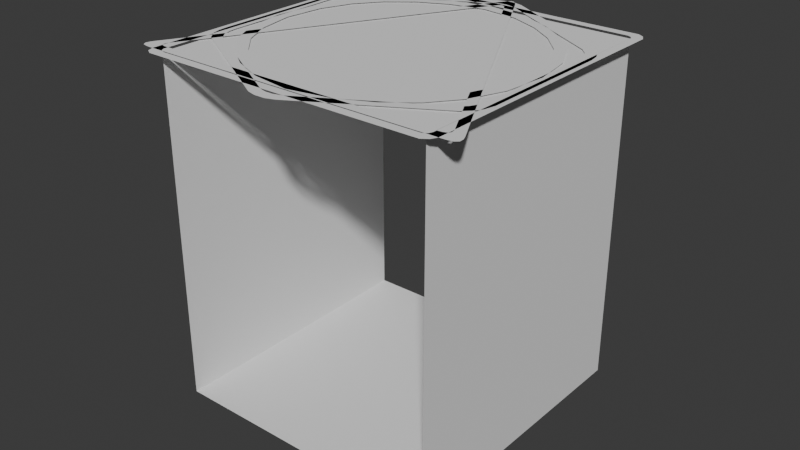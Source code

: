 # Source: Sources.blend  (saved by Blender 5.1.30; exported with 4.5.12 LTS)
import bpy
from mathutils import Matrix  # noqa: F401  (used for matrix-valued properties, if any)

bpy.ops.wm.read_factory_settings(use_empty=True)
scene = bpy.context.scene
scene.name = 'Scene'

# ---- collections
col_collection = bpy.data.collections.new('Collection'); scene.collection.children.link(col_collection)

# ---- world
world_world = bpy.data.worlds.new('World'); scene.world = world_world
world_world.use_nodes = True; world_world.node_tree.nodes.clear()
_N = world_world.node_tree.nodes; _L = world_world.node_tree.links
n0 = _N.new('ShaderNodeOutputWorld'); n0.name = 'World Output'; n0.location = (200, 100)
n1 = _N.new('ShaderNodeBackground'); n1.name = 'Background'; n1.location = (-200, 100)
n1.inputs[0].default_value = (0.05088, 0.05088, 0.05088, 1.0)
_L.new(n1.outputs[0], n0.inputs[0])
n0.is_active_output = True
world_world.color = (0.05088, 0.05088, 0.05088)
world_world.sun_shadow_jitter_overblur = 0.0

# ---- meshes
me_ring1 = bpy.data.meshes.new('Ring1')
me_ring1.from_pydata([(-0.8144, -0.03449, 0.0), (-0.7904, 0.2122, 0.0), (-0.7122, 0.407, 0.0), (-0.5953, 0.5614, 0.0), (-0.4452, 0.6826, 0.0), (-0.2611, 0.7722, 0.0), (-0.03063, 0.8187, 0.0), (0.2048, 0.7841, 0.0), (0.3917, 0.7016, 0.0), (0.5531, 0.5898, 0.0), (0.6839, 0.4489, 0.0), (0.7738, 0.2636, 0.0), (0.8141, 0.03196, 0.0), (0.7892, -0.2122, 0.0), (0.7119, -0.4095, 0.0), (0.5947, -0.5617, 0.0), (0.4455, -0.6842, 0.0), (0.2618, -0.7728, 0.0), (0.02206, -0.8187, 0.0), (-0.2051, -0.7835, 0.0), (-0.3926, -0.7032, 0.0), (-0.5524, -0.5907, 0.0), (-0.6845, -0.4492, 0.0), (-0.7731, -0.2655, 0.0), (-0.7486, -0.03218, 0.0), (-0.7254, 0.1977, 0.0), (-0.655, 0.3763, 0.0), (-0.546, 0.5176, 0.0), (-0.4072, 0.629, 0.0), (-0.2366, 0.7112, 0.0), (-0.0288, 0.7524, 0.0), (0.1865, 0.7218, 0.0), (0.3613, 0.6441, 0.0), (0.5088, 0.5417, 0.0), (0.6287, 0.4125, 0.0), (0.7097, 0.2451, 0.0), (0.748, 0.0291, 0.0), (0.7257, -0.1977, 0.0), (0.6544, -0.3782, 0.0), (0.5451, -0.5185, 0.0), (0.4071, -0.6303, 0.0), (0.2369, -0.7103, 0.0), (0.01927, -0.7534, 0.0), (-0.1835, -0.7212, 0.0), (-0.3594, -0.6453, 0.0), (-0.5082, -0.5408, 0.0), (-0.6278, -0.4113, 0.0), (-0.7094, -0.2442, 0.0)], [], [(3, 27, 28, 4), (6, 30, 31, 7), (40, 16, 15, 39), (1, 25, 26, 2), (38, 14, 13, 37), (11, 35, 36, 12), (43, 19, 18, 42), (7, 31, 32, 8), (41, 17, 16, 40), (47, 23, 22, 46), (4, 28, 29, 5), (5, 29, 30, 6), (46, 22, 21, 45), (2, 26, 27, 3), (45, 21, 20, 44), (24, 25, 1, 0), (9, 33, 34, 10), (39, 15, 14, 38), (24, 0, 23, 47), (42, 18, 17, 41), (36, 37, 13, 12), (8, 32, 33, 9), (10, 34, 35, 11), (44, 20, 19, 43)])
me_ring1.polygons.foreach_set('use_smooth', [True] * 24)
_uv = me_ring1.uv_layers.new(name='UVMap')
_uv.uv.foreach_set('vector', [8.659e-05, 0.3745, 1.0, 0.3745, 1.0, 0.4123, 6.024e-05, 0.4123, 2.049e-07, 0.4979, 1.0, 0.4979, 1.0, 0.5442, -3.231e-05, 0.5442, 1.0, 0.9119, -0.0002887, 0.9119, -0.0002624, 0.8741, 1.0, 0.8741, 0.0001416, 0.2956, 1.0, 0.2956, 1.0, 0.3365, 0.000113, 0.3365, 1.0, 0.8363, -0.0002362, 0.8363, -0.0002073, 0.795, 1.0, 0.795, -0.0001413, 0.7003, 1.0, 0.7003, 1.0, 0.7467, -0.0001736, 0.7467, 1.0, 0.04456, 0.0003171, 0.04456, 0.000348, 0.001843, 1.0, 0.001843, -3.231e-05, 0.5442, 1.0, 0.5442, 1.0, 0.5846, -6.027e-05, 0.5846, 1.0, 0.9519, -0.0003167, 0.9519, -0.0002887, 0.9119, 1.0, 0.9119, 1.0, 0.2009, 0.0002077, 0.2009, 0.0002355, 0.1611, 1.0, 0.1611, 6.024e-05, 0.4123, 1.0, 0.4123, 1.0, 0.4526, 3.226e-05, 0.4526, 3.226e-05, 0.4526, 1.0, 0.4526, 1.0, 0.4979, 2.049e-07, 0.4979, 1.0, 0.1611, 0.0002355, 0.1611, 0.0002618, 0.1235, 1.0, 0.1235, 0.000113, 0.3365, 1.0, 0.3365, 1.0, 0.3745, 8.659e-05, 0.3745, 1.0, 0.1235, 0.0002618, 0.1235, 0.0002887, 0.0849, 1.0, 0.0849, 1.0, 0.2467, 1.0, 0.2956, 0.0001416, 0.2956, 0.0001756, 0.2467, -8.709e-05, 0.6229, 1.0, 0.6229, 1.0, 0.6604, -0.0001133, 0.6604, 1.0, 0.8741, -0.0002624, 0.8741, -0.0002362, 0.8363, 1.0, 0.8363, 1.0, 0.2467, 0.0001756, 0.2467, 0.0002077, 0.2009, 1.0, 0.2009, 1.0, 0.9992, -0.0003505, 0.9992, -0.0003167, 0.9519, 1.0, 0.9519, 1.0, 0.7467, 1.0, 0.795, -0.0002073, 0.795, -0.0001736, 0.7467, -6.027e-05, 0.5846, 1.0, 0.5846, 1.0, 0.6229, -8.709e-05, 0.6229, -0.0001133, 0.6604, 1.0, 0.6604, 1.0, 0.7003, -0.0001413, 0.7003, 1.0, 0.0849, 0.0002887, 0.0849, 0.0003171, 0.04456, 1.0, 0.04456])
me_ring1.update()
me_plane_001 = bpy.data.meshes.new('Plane.001')
me_plane_001.from_pydata([(-0.8685, -0.8615, 0.0), (-0.8838, -0.8234, 0.0), (-0.8868, -0.2331, 0.0), (-0.8868, 0.06239, 0.0), (-0.8836, 0.8177, 0.0), (-0.8761, 0.8554, 0.0), (-0.8374, 0.8827, 0.0), (-0.5285, 0.8832, 0.0), (-0.233, 0.8841, 0.0), (0.06252, 0.8841, 0.0), (0.358, 0.8822, 0.0), (0.8291, 0.886, 0.0), (0.8639, 0.8655, 0.0), (0.8843, 0.8291, 0.0), (0.8833, 0.2332, 0.0), (0.8841, -0.06233, 0.0), (0.8841, -0.3578, 0.0), (0.885, -0.8244, 0.0), (0.869, -0.8581, 0.0), (0.8337, -0.8826, 0.0), (0.2454, -0.8831, 0.0), (-0.04185, -0.8824, 0.0), (-0.341, -0.884, 0.0), (-0.8338, -0.8826, 0.0), (-0.8197, -0.8195, 0.0), (-0.8325, -0.7967, 0.0), (-0.8325, -0.2243, 0.0), (-0.8325, 0.06091, 0.0), (-0.8324, 0.7911, 0.0), (-0.8277, 0.8125, 0.0), (-0.7992, 0.832, 0.0), (-0.516, 0.834, 0.0), (-0.2264, 0.8327, 0.0), (0.06053, 0.833, 0.0), (0.3464, 0.8331, 0.0), (0.7951, 0.8328, 0.0), (0.816, 0.825, 0.0), (0.8312, 0.8057, 0.0), (0.834, 0.2264, 0.0), (0.8347, -0.04029, 0.0), (0.8347, -0.3453, 0.0), (0.8338, -0.793, 0.0), (0.8254, -0.8153, 0.0), (0.8031, -0.8306, 0.0), (0.2385, -0.8316, 0.0), (-0.04036, -0.8319, 0.0), (-0.3292, -0.832, 0.0), (-0.7894, -0.8321, 0.0)], [], [(5, 4, 28, 29), (33, 9, 8, 32), (21, 45, 46, 22), (20, 44, 45, 21), (18, 42, 43, 19), (22, 46, 47, 23), (34, 10, 9, 33), (36, 12, 11, 35), (35, 11, 10, 34), (17, 41, 42, 18), (4, 3, 27, 28), (31, 7, 6, 30), (32, 8, 7, 31), (30, 6, 5, 29), (19, 43, 44, 20), (39, 40, 16, 15), (40, 41, 17, 16), (13, 12, 37), (36, 37, 12), (1, 0, 24, 25), (23, 47, 24, 0), (2, 1, 25, 26), (37, 38, 14, 13), (3, 2, 26, 27), (38, 39, 15, 14)])
me_plane_001.polygons.foreach_set('use_smooth', [True] * 25)
_uv = me_plane_001.uv_layers.new(name='UVMap')
_uv.uv.foreach_set('vector', [-0.0001386, 0.367, -0.0001427, 0.3629, 0.9999, 0.3629, 0.9999, 0.3673, 1.0, 0.5029, -2.414e-06, 0.5029, -4.546e-05, 0.46, 1.0, 0.4597, -0.0005061, 4.911e-06, 0.9995, -4.911e-06, 0.9995, 0.04348, -0.0004625, 0.0435, 0.0004535, 0.9582, 1.0, 0.958, 1.0, 0.9999, 0.0004953, 1.0, 0.0003632, 0.8681, 1.0, 0.868, 1.0, 0.8733, 0.0003681, 0.8729, -0.0004625, 0.0435, 0.9995, 0.04348, 0.9996, 0.1123, -0.0003912, 0.1147, 1.0, 0.5459, 4.062e-05, 0.5459, -2.414e-06, 0.5029, 1.0, 0.5029, 1.0, 0.6176, 0.0001136, 0.6188, 0.0001089, 0.6141, 1.0, 0.6132, 1.0, 0.6132, 0.0001089, 0.6141, 4.062e-05, 0.5459, 1.0, 0.5459, 0.0003588, 0.8637, 1.0, 0.8633, 1.0, 0.868, 0.0003632, 0.8681, -0.0001427, 0.3629, -0.0002527, 0.253, 0.9997, 0.2531, 0.9999, 0.3629, 0.9999, 0.4161, -8.853e-05, 0.4169, -0.0001328, 0.3727, 0.9999, 0.3738, 1.0, 0.4597, -4.546e-05, 0.46, -8.853e-05, 0.4169, 0.9999, 0.4161, 0.9999, 0.3738, -0.0001328, 0.3727, -0.0001386, 0.367, 0.9999, 0.3673, 0.0003681, 0.8729, 1.0, 0.8733, 1.0, 0.958, 0.0004535, 0.9582, 1.0, 0.7501, 1.0, 0.7961, 0.0002911, 0.796, 0.000248, 0.753, 1.0, 0.7961, 1.0, 0.8633, 0.0003588, 0.8637, 0.0002911, 0.796, 0.0001182, 0.6234, 0.0001136, 0.6188, 1.0, 0.6228, 1.0, 0.6176, 1.0, 0.6228, 0.005257, 0.6188, -0.0003816, 0.1243, -0.0003864, 0.1195, 0.9996, 0.1188, 0.9996, 0.124, -0.0003912, 0.1147, 0.9996, 0.1123, 0.9996, 0.1188, -0.0003864, 0.1195, -0.0002957, 0.2101, -0.0003816, 0.1243, 0.9996, 0.124, 0.9997, 0.2101, 1.0, 0.6228, 1.0, 0.71, 0.000205, 0.7101, 0.0001182, 0.6234, -0.0002527, 0.253, -0.0002957, 0.2101, 0.9997, 0.2101, 0.9997, 0.2531, 1.0, 0.71, 1.0, 0.7501, 0.000248, 0.753, 0.000205, 0.7101])
me_plane_001.update()
me_plane_002 = bpy.data.meshes.new('Plane.002')
me_plane_002.from_pydata([(-0.9631, -0.8145, 0.0), (-0.9756, -0.793, 0.0), (-0.9706, -0.7678, 0.0), (-0.9613, -0.7465, 0.0), (-0.9504, -0.7279, 0.0), (-0.06414, 0.8947, 0.0), (-0.04836, 0.9234, 0.0), (-0.0297, 0.9537, 0.0), (-0.009416, 0.9727, 0.0), (0.008623, 0.9724, 0.0), (0.03336, 0.9479, 0.0), (0.05083, 0.9197, 0.0), (0.06562, 0.8934, 0.0), (0.9544, -0.7365, 0.0), (0.9624, -0.7514, 0.0), (0.9731, -0.7767, 0.0), (0.9742, -0.8023, 0.0), (0.957, -0.8173, 0.0), (0.9237, -0.8228, 0.0), (0.8903, -0.8241, 0.0), (0.8597, -0.8233, 0.0), (-0.8688, -0.8241, 0.0), (-0.8963, -0.8244, 0.0), (-0.9271, -0.8232, 0.0), (-0.8836, -0.7605, 0.0), (-0.8912, -0.7474, 0.0), (-0.8914, -0.738, 0.0), (-0.8865, -0.7249, 0.0), (-0.8773, -0.7092, 0.0), (-0.04331, 0.8239, 0.0), (-0.03014, 0.8444, 0.0), (-0.01781, 0.8634, 0.0), (-0.0036, 0.8725, 0.0), (0.004692, 0.8728, 0.0), (0.01796, 0.8625, 0.0), (0.02969, 0.8455, 0.0), (0.04249, 0.8238, 0.0), (0.8805, -0.7097, 0.0), (0.8883, -0.7248, 0.0), (0.891, -0.7379, 0.0), (0.892, -0.7485, 0.0), (0.8863, -0.7591, 0.0), (0.8623, -0.7683, 0.0), (0.8274, -0.7704, 0.0), (0.796, -0.7704, 0.0), (-0.8183, -0.7694, 0.0), (-0.839, -0.7694, 0.0), (-0.8641, -0.7693, 0.0)], [], [(41, 42, 18, 17), (24, 25, 1, 0), (29, 5, 4, 28), (43, 19, 18, 42), (4, 3, 27, 28), (33, 9, 8, 32), (34, 10, 9, 33), (2, 1, 25, 26), (11, 35, 36, 12), (8, 7, 31, 32), (10, 34, 35, 11), (40, 16, 15, 39), (31, 7, 6, 30), (38, 14, 13, 37), (45, 21, 20, 44), (21, 45, 46, 22), (23, 47, 24, 0), (22, 46, 47, 23), (41, 17, 16, 40), (14, 38, 39, 15), (2, 26, 27, 3), (30, 6, 5, 29), (44, 20, 19, 43), (13, 12, 36, 37)])
me_plane_002.polygons.foreach_set('use_smooth', [True] * 24)
_uv = me_plane_002.uv_layers.new(name='UVMap')
_uv.uv.foreach_set('vector', [0.999, 0.8747, 0.999, 0.8812, -0.001035, 0.8788, -0.001024, 0.8748, 1.001, 0.2006, 1.001, 0.207, 0.0008757, 0.2056, 0.00089, 0.2006, 1.0, 0.5218, -2.655e-05, 0.5235, 0.0008479, 0.2154, 1.001, 0.2166, 0.9989, 0.8905, -0.001058, 0.887, -0.001035, 0.8788, 0.999, 0.8812, 0.0008479, 0.2154, 0.0008533, 0.2135, 1.001, 0.2147, 1.001, 0.2166, 0.9999, 0.5424, -7.377e-05, 0.5401, -6.262e-05, 0.5362, 0.9999, 0.534, 0.9999, 0.5459, -8.504e-05, 0.5441, -7.377e-05, 0.5401, 0.9999, 0.5424, 0.0008574, 0.2121, 0.0008757, 0.2056, 1.001, 0.207, 1.001, 0.2133, -9.876e-05, 0.549, 0.9999, 0.5506, 0.9999, 0.555, -0.0001114, 0.5534, -6.262e-05, 0.5362, -5.22e-05, 0.5325, 1.0, 0.5308, 0.9999, 0.534, -8.504e-05, 0.5441, 0.9999, 0.5459, 0.9999, 0.5506, -9.876e-05, 0.549, 0.999, 0.8656, -0.001008, 0.8694, -0.0009927, 0.8639, 0.999, 0.8604, 1.0, 0.5308, -5.22e-05, 0.5325, -3.906e-05, 0.5279, 1.0, 0.5262, 0.999, 0.8536, -0.0009728, 0.8569, -0.0009704, 0.856, 0.999, 0.8527, 1.001, 0.1839, 0.0009276, 0.1873, 0.07533, -0.1084, 1.078, -0.1043, 0.0009276, 0.1873, 1.001, 0.1839, 1.001, 0.1876, 0.0009168, 0.1911, 0.0009037, 0.1958, 1.001, 0.192, 1.001, 0.2006, 0.00089, 0.2006, 0.0009168, 0.1911, 1.001, 0.1876, 1.001, 0.192, 0.0009037, 0.1958, 0.999, 0.8747, -0.001024, 0.8748, -0.001008, 0.8694, 0.999, 0.8656, -0.0009728, 0.8569, 0.999, 0.8536, 0.999, 0.8604, -0.0009927, 0.8639, 0.0008574, 0.2121, 1.001, 0.2133, 1.001, 0.2147, 0.0008533, 0.2135, 1.0, 0.5262, -3.906e-05, 0.5279, -2.655e-05, 0.5235, 1.0, 0.5218, 0.9989, 0.8961, -0.001075, 0.8927, -0.001058, 0.887, 0.9989, 0.8905, -0.0009704, 0.856, -0.0001114, 0.5534, 0.9999, 0.555, 0.999, 0.8527])
me_plane_002.update()
me_plane_004 = bpy.data.meshes.new('Plane.004')
me_plane_004.from_pydata([(-0.6479, -0.7033, 0.0), (-0.9417, 0.08348, 0.0), (-0.9484, 0.1434, 0.0), (-0.9409, 0.19, 0.0), (-0.915, 0.2398, 0.0), (-0.385, 0.8695, 0.0), (-0.3405, 0.898, 0.0), (-0.2878, 0.9127, 0.0), (-0.2268, 0.9112, 0.0), (0.5392, 0.7757, 0.0), (0.6017, 0.7496, 0.0), (0.6389, 0.7136, 0.0), (0.6685, 0.6687, 0.0), (0.9415, -0.08111, 0.0), (0.9491, -0.1333, 0.0), (0.939, -0.1938, 0.0), (0.9156, -0.2433, 0.0), (0.3816, -0.8731, 0.0), (0.319, -0.9072, 0.0), (0.2657, -0.9133, 0.0), (0.2122, -0.9083, 0.0), (-0.5035, -0.783, 0.0), (-0.556, -0.7689, 0.0), (-0.6097, -0.7438, 0.0), (-0.6039, -0.6625, 0.0), (-0.8838, 0.08956, 0.0), (-0.8882, 0.1426, 0.0), (-0.8824, 0.1727, 0.0), (-0.8596, 0.2207, 0.0), (-0.3602, 0.8136, 0.0), (-0.3146, 0.8432, 0.0), (-0.2766, 0.8528, 0.0), (-0.2216, 0.8533, 0.0), (0.5123, 0.7229, 0.0), (0.5642, 0.7018, 0.0), (0.5953, 0.6771, 0.0), (0.6213, 0.6391, 0.0), (0.884, -0.08588, 0.0), (0.8895, -0.132, 0.0), (0.8815, -0.1772, 0.0), (0.8636, -0.2142, 0.0), (0.3479, -0.824, 0.0), (0.2991, -0.8497, 0.0), (0.2542, -0.8556, 0.0), (0.2073, -0.8523, 0.0), (-0.4799, -0.7323, 0.0), (-0.5246, -0.7195, 0.0), (-0.5711, -0.6968, 0.0)], [], [(41, 42, 18, 17), (24, 25, 1, 0), (29, 5, 4, 28), (43, 19, 18, 42), (4, 3, 27, 28), (33, 9, 8, 32), (34, 10, 9, 33), (2, 1, 25, 26), (11, 35, 36, 12), (8, 7, 31, 32), (10, 34, 35, 11), (40, 16, 15, 39), (31, 7, 6, 30), (38, 14, 13, 37), (45, 21, 20, 44), (21, 45, 46, 22), (23, 47, 24, 0), (22, 46, 47, 23), (41, 17, 16, 40), (14, 38, 39, 15), (2, 26, 27, 3), (30, 6, 5, 29), (44, 20, 19, 43), (13, 12, 36, 37)])
me_plane_004.polygons.foreach_set('use_smooth', [True] * 24)
_uv = me_plane_004.uv_layers.new(name='UVMap')
_uv.uv.foreach_set('vector', [0.999, 0.8747, 0.999, 0.8812, -0.001035, 0.8788, -0.001024, 0.8748, 1.001, 0.2006, 1.001, 0.207, 0.0008757, 0.2056, 0.00089, 0.2006, 1.0, 0.5218, -2.655e-05, 0.5235, 0.0008479, 0.2154, 1.001, 0.2166, 0.9989, 0.8905, -0.001058, 0.887, -0.001035, 0.8788, 0.999, 0.8812, 0.0008479, 0.2154, 0.0008533, 0.2135, 1.001, 0.2147, 1.001, 0.2166, 0.9999, 0.5424, -7.377e-05, 0.5401, -6.262e-05, 0.5362, 0.9999, 0.534, 0.9999, 0.5459, -8.504e-05, 0.5441, -7.377e-05, 0.5401, 0.9999, 0.5424, 0.0008574, 0.2121, 0.0008757, 0.2056, 1.001, 0.207, 1.001, 0.2133, -9.876e-05, 0.549, 0.9999, 0.5506, 0.9999, 0.555, -0.0001114, 0.5534, -6.262e-05, 0.5362, -5.22e-05, 0.5325, 1.0, 0.5308, 0.9999, 0.534, -8.504e-05, 0.5441, 0.9999, 0.5459, 0.9999, 0.5506, -9.876e-05, 0.549, 0.999, 0.8656, -0.001008, 0.8694, -0.0009927, 0.8639, 0.999, 0.8604, 1.0, 0.5308, -5.22e-05, 0.5325, -3.906e-05, 0.5279, 1.0, 0.5262, 0.999, 0.8536, -0.0009728, 0.8569, -0.0009704, 0.856, 0.999, 0.8527, 1.001, 0.1839, 0.0009276, 0.1873, 0.07533, -0.1084, 1.078, -0.1043, 0.0009276, 0.1873, 1.001, 0.1839, 1.001, 0.1876, 0.0009168, 0.1911, 0.0009037, 0.1958, 1.001, 0.192, 1.001, 0.2006, 0.00089, 0.2006, 0.0009168, 0.1911, 1.001, 0.1876, 1.001, 0.192, 0.0009037, 0.1958, 0.999, 0.8747, -0.001024, 0.8748, -0.001008, 0.8694, 0.999, 0.8656, -0.0009728, 0.8569, 0.999, 0.8536, 0.999, 0.8604, -0.0009927, 0.8639, 0.0008574, 0.2121, 1.001, 0.2133, 1.001, 0.2147, 0.0008533, 0.2135, 1.0, 0.5262, -3.906e-05, 0.5279, -2.655e-05, 0.5235, 1.0, 0.5218, 0.9989, 0.8961, -0.001075, 0.8927, -0.001058, 0.887, 0.9989, 0.8905, -0.0009704, 0.856, -0.0001114, 0.5534, 0.9999, 0.555, 0.999, 0.8527])
me_plane_004.update()
me_cube = bpy.data.meshes.new('Cube')
me_cube.from_pydata([(-1.0, -1.0, -1.0), (-1.0, -1.0, 1.0), (-1.0, 1.0, -1.0), (-1.0, 1.0, 1.0), (1.0, -1.0, -1.0), (1.0, -1.0, 1.0), (1.0, 1.0, -1.0), (1.0, 1.0, 1.0)], [], [(0, 1, 3, 2), (6, 7, 5, 4), (2, 6, 4, 0), (7, 3, 1, 5)])
_uv = me_cube.uv_layers.new(name='UVMap')
_uv.uv.foreach_set('vector', [0.75, 0.0, 1.0, 0.0, 1.0, 1.0, 0.75, 1.0, 0.5, 1.0, 0.25, 1.0, 0.25, 0.0, 0.5, 0.0, 0.75, 1.0, 0.5, 1.0, 0.5, 0.0, 0.75, 0.0, 0.25, 1.0, 0.0, 1.0, 0.0, 0.0, 0.25, 0.0])
me_cube.update()

# ---- objects
ob_outliner_circle = bpy.data.objects.new('Outliner_circle', me_ring1)
ob_cirlce = bpy.data.objects.new('cirlce', None)
ob_hex = bpy.data.objects.new('hex', None)
ob_tri = bpy.data.objects.new('Tri', None)
ob_square = bpy.data.objects.new('Square', None)
ob_outliner_rect = bpy.data.objects.new('Outliner_rect', me_plane_001)
ob_outliner_tri = bpy.data.objects.new('Outliner_tri', me_plane_002)
ob_outliner_hex = bpy.data.objects.new('Outliner_hex', me_plane_004)
ob_numbercube = bpy.data.objects.new('NumberCube', me_cube)
ob_empty = bpy.data.objects.new('Empty', None)

# ---- transforms, parenting, visibility, modifiers, constraints
ob_outliner_circle.location = (0.0, 0.0, 0.0)
ob_cirlce.location = (0.0, 0.0, 0.0)
ob_cirlce.scale = (0.3989, 0.3989, 1.0)
ob_cirlce.empty_display_type = 'IMAGE'
ob_cirlce.empty_display_size = 5.0
ob_hex.location = (0.0, 0.0, 0.0)
ob_hex.scale = (0.3987, 0.3987, 1.0)
ob_hex.empty_display_type = 'IMAGE'
ob_hex.empty_display_size = 5.0
ob_tri.location = (0.0, 0.0, -0.08924)
ob_tri.scale = (0.3986, 0.4212, 0.9933)
ob_tri.empty_display_type = 'IMAGE'
ob_tri.empty_display_size = 5.0
ob_square.location = (0.0, 0.0, 0.0)
ob_square.scale = (0.3985, 0.3985, 1.0)
ob_square.empty_display_type = 'IMAGE'
ob_square.empty_display_size = 5.0
ob_square.empty_image_depth = 'BACK'
ob_square.show_empty_image_perspective = False
ob_square.empty_image_side = 'FRONT'
ob_outliner_rect.location = (0.0, 0.0, 0.0)
ob_outliner_tri.location = (0.0, 0.0, 0.0)
ob_outliner_hex.location = (0.0, 0.0, 0.0)
ob_outliner_hex.rotation_euler = (0.0, -0.0, -1.396)
ob_numbercube.location = (0.0, 0.0, -1.008)
ob_numbercube.scale = (0.8181, 0.8181, 1.0)
ob_empty.location = (-3.004, 2.315, -0.7938)
ob_empty.rotation_euler = (0.9122, -6.208e-08, -0.8191)
ob_empty.empty_display_type = 'IMAGE'
ob_empty.empty_display_size = 5.0

# ---- collection membership
col_collection.objects.link(ob_outliner_circle)
col_collection.objects.link(ob_cirlce)
col_collection.objects.link(ob_hex)
col_collection.objects.link(ob_tri)
col_collection.objects.link(ob_square)
col_collection.objects.link(ob_outliner_rect)
col_collection.objects.link(ob_outliner_tri)
col_collection.objects.link(ob_outliner_hex)
col_collection.objects.link(ob_numbercube)
col_collection.objects.link(ob_empty)

# ---- scene / render settings (as saved in the file)
scene.frame_start = 1; scene.frame_end = 250; scene.frame_set(1)
scene.render.engine = 'BLENDER_EEVEE_NEXT'
scene.render.bake_bias = 0.0
scene.render.bake_samples = 0
scene.cycles.sampling_pattern = 'TABULATED_SOBOL'
scene.eevee.use_volume_custom_range = False
bpy.context.view_layer.update()

# ---- added for rendering (the .blend has no active camera and no usable light): camera, sun
cam_auto = bpy.data.cameras.new('AutoCamera')
cam_auto.lens = 50.0
cam_auto.sensor_width = 36.0
cam_auto.clip_end = 1000.0
ob_auto_camera = bpy.data.objects.new('AutoCamera', cam_auto)
scene.collection.objects.link(ob_auto_camera)
ob_auto_camera.location = (3.37886, -4.05533, 1.69908)
ob_auto_camera.rotation_euler = (1.09748, -7.21219e-08, 0.694738)
scene.camera = ob_auto_camera
light_auto_sun = bpy.data.lights.new('AutoSun', 'SUN')
light_auto_sun.energy = 3.0
light_auto_sun.angle = 0.0523599
ob_auto_sun = bpy.data.objects.new('AutoSun', light_auto_sun)
scene.collection.objects.link(ob_auto_sun)
ob_auto_sun.rotation_euler = (0.872665, 0.174533, 0.523599)
bpy.context.view_layer.update()
